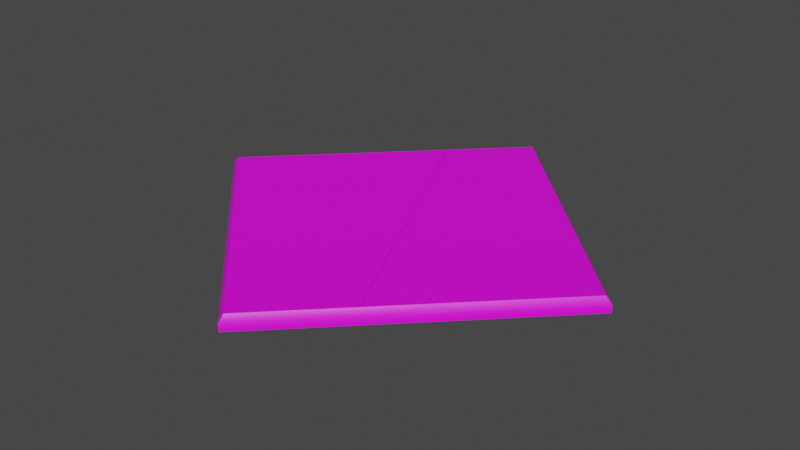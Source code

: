 # Source: newboard.blend  (saved by Blender 2.93.20; exported with 4.5.12 LTS)
import bpy
from mathutils import Matrix  # noqa: F401  (used for matrix-valued properties, if any)

bpy.ops.wm.read_factory_settings(use_empty=True)
scene = bpy.context.scene
scene.name = 'Scene'

# ---- collections
col_collection = bpy.data.collections.new('Collection'); scene.collection.children.link(col_collection)

# ---- images (referenced by path relative to the original .blend; pixels are not part of the script)
import os
ASSET_DIR = os.environ.get("B2B_ASSET_DIR", "")  # directory of the original .blend (textures are referenced by path, not embedded)
HERE = os.path.dirname(os.path.abspath(__file__))  # packed textures are extracted next to this script under _unpacked/

def load_image(name, relpath, width, height, colorspace="sRGB"):
    """Load a texture the original file referenced (path relative to the .blend, or extracted next to this script)."""
    p = next((c for c in (os.path.join(HERE, relpath), os.path.join(ASSET_DIR, relpath)) if relpath and os.path.exists(c)), "")
    if p:
        img = bpy.data.images.load(p, check_existing=True)
        img.name = name
    else:  # same state as the original file: an image datablock whose file is absent (Cycles renders it pink)
        img = bpy.data.images.new(name, width, height)
        img.source = "FILE"
        img.filepath = "//" + (relpath or name)
    img.colorspace_settings.name = colorspace
    return img
img_chess_board_jpg = load_image('Chess_Board.jpg', 'Textures/Chess_Board.jpg', 1024, 1024, 'sRGB')
img_wood_bmp = load_image('Wood.bmp', 'Textures/Wood.bmp', 1024, 1024, 'sRGB')
img_chess_board_jpg_001 = load_image('Chess_Board.jpg.001', 'Textures/Chess_Board.jpg', 1024, 1024, 'sRGB')
img_wood_bmp_001 = load_image('Wood.bmp.001', 'Textures/Wood.bmp', 1024, 1024, 'sRGB')

# ---- materials (node trees are filled in below, after node groups)
mat_glass = bpy.data.materials.new('Glass')
mat_glass.use_transparent_shadow = False
mat_wood = bpy.data.materials.new('Wood')
mat_wood.use_transparent_shadow = False
mat_glass_001 = bpy.data.materials.new('Glass.001')
mat_glass_001.use_transparent_shadow = False
mat_glass_001.roughness = 0.5
mat_wood_001 = bpy.data.materials.new('Wood.001')
mat_wood_001.use_transparent_shadow = False
mat_wood_001.roughness = 0.5

# ---- material node trees
mat_glass.use_nodes = True; mat_glass.node_tree.nodes.clear()
_N = mat_glass.node_tree.nodes; _L = mat_glass.node_tree.links
n0 = _N.new('ShaderNodeBsdfPrincipled'); n0.name = 'Principled BSDF'; n0.location = (10, 300)
n0.distribution = 'GGX'
n0.subsurface_method = 'BURLEY'
n0.inputs[3].default_value = 1.45
n0.inputs[27].default_value = (0.0, 0.0, 0.0, 1.0)
n0.inputs[28].default_value = 1.0
n1 = _N.new('ShaderNodeOutputMaterial'); n1.name = 'Material Output'; n1.location = (300, 300)
n2 = _N.new('ShaderNodeTexImage'); n2.name = 'Image Texture'; n2.location = (-280, 260)
n2.image = img_chess_board_jpg
_L.new(n0.outputs[0], n1.inputs[0])
_L.new(n2.outputs[0], n0.inputs[0])
n1.is_active_output = True
mat_wood.use_nodes = True; mat_wood.node_tree.nodes.clear()
_N = mat_wood.node_tree.nodes; _L = mat_wood.node_tree.links
n0 = _N.new('ShaderNodeBsdfPrincipled'); n0.name = 'Principled BSDF'; n0.location = (10, 300)
n0.distribution = 'GGX'
n0.subsurface_method = 'BURLEY'
n0.inputs[3].default_value = 1.45
n0.inputs[27].default_value = (0.0, 0.0, 0.0, 1.0)
n0.inputs[28].default_value = 1.0
n1 = _N.new('ShaderNodeOutputMaterial'); n1.name = 'Material Output'; n1.location = (300, 300)
n2 = _N.new('ShaderNodeTexImage'); n2.name = 'Image Texture'; n2.location = (-280, 260)
n2.image = img_wood_bmp
_L.new(n0.outputs[0], n1.inputs[0])
_L.new(n2.outputs[0], n0.inputs[0])
n1.is_active_output = True
mat_glass_001.use_nodes = True; mat_glass_001.node_tree.nodes.clear()
_N = mat_glass_001.node_tree.nodes; _L = mat_glass_001.node_tree.links
n0 = _N.new('ShaderNodeBsdfPrincipled'); n0.name = 'Principled BSDF'; n0.location = (10, 300)
n0.distribution = 'GGX'
n0.subsurface_method = 'BURLEY'
n0.inputs[3].default_value = 1.45
n0.inputs[27].default_value = (0.0, 0.0, 0.0, 1.0)
n0.inputs[28].default_value = 1.0
n1 = _N.new('ShaderNodeOutputMaterial'); n1.name = 'Material Output'; n1.location = (300, 300)
n2 = _N.new('ShaderNodeTexImage'); n2.name = 'Image Texture'; n2.location = (-300, 600)
n2.image = img_chess_board_jpg_001
_L.new(n0.outputs[0], n1.inputs[0])
_L.new(n2.outputs[0], n0.inputs[0])
n1.is_active_output = True
mat_wood_001.use_nodes = True; mat_wood_001.node_tree.nodes.clear()
_N = mat_wood_001.node_tree.nodes; _L = mat_wood_001.node_tree.links
n0 = _N.new('ShaderNodeBsdfPrincipled'); n0.name = 'Principled BSDF'; n0.location = (10, 300)
n0.distribution = 'GGX'
n0.subsurface_method = 'BURLEY'
n0.inputs[3].default_value = 1.45
n0.inputs[27].default_value = (0.0, 0.0, 0.0, 1.0)
n0.inputs[28].default_value = 1.0
n1 = _N.new('ShaderNodeOutputMaterial'); n1.name = 'Material Output'; n1.location = (300, 300)
n2 = _N.new('ShaderNodeTexImage'); n2.name = 'Image Texture'; n2.location = (-300, 600)
n2.image = img_wood_bmp_001
_L.new(n0.outputs[0], n1.inputs[0])
_L.new(n2.outputs[0], n0.inputs[0])
n1.is_active_output = True

# ---- world
world_world = bpy.data.worlds.new('World'); scene.world = world_world
world_world.use_nodes = True; world_world.node_tree.nodes.clear()
_N = world_world.node_tree.nodes; _L = world_world.node_tree.links
n0 = _N.new('ShaderNodeOutputWorld'); n0.name = 'World Output'; n0.location = (300, 300)
n1 = _N.new('ShaderNodeBackground'); n1.name = 'Background'; n1.location = (10, 300)
n1.inputs[0].default_value = (0.05088, 0.05088, 0.05088, 1.0)
_L.new(n1.outputs[0], n0.inputs[0])
n0.is_active_output = True
world_world.color = (0.05088, 0.05088, 0.05088)
world_world.use_sun_shadow = False
world_world.sun_shadow_jitter_overblur = 0.0

# ---- meshes
me_board = bpy.data.meshes.new('Board')
me_board.from_pydata([(-50.0, 0.0, 50.0), (50.0, 0.0, 50.0), (50.0, 0.0, -50.0), (-50.0, 0.0, -50.0), (50.0, 0.0, 50.0), (50.0, 0.0, -50.0), (-50.0, 0.0, -50.0), (-50.0, 0.0, 50.0), (50.0, -3.616, -50.0), (50.0, -3.616, 50.0), (-50.0, -3.616, 50.0), (-50.0, -3.616, -50.0), (53.38, -3.616, -53.38), (53.38, -3.616, 53.38), (-53.38, -3.616, 53.38), (-53.38, -3.616, -53.38), (51.91, 0.0, 51.91), (51.91, 0.0, -51.91), (53.38, -1.576, -53.38), (53.38, -1.576, 53.38), (-51.91, 0.0, 51.91), (-53.38, -1.576, 53.38), (-51.91, 0.0, -51.91), (-53.38, -1.576, -53.38)], [], [(0, 1, 2, 3), (1, 4, 5, 2), (6, 7, 0, 3), (7, 4, 1, 0), (2, 5, 6, 3), (8, 9, 10, 11), (12, 13, 9, 8), (13, 14, 10, 9), (14, 15, 11, 10), (15, 12, 8, 11), (16, 17, 5, 4), (12, 18, 19, 13), (20, 16, 4, 7), (13, 19, 21, 14), (22, 20, 7, 6), (14, 21, 23, 15), (17, 22, 6, 5), (15, 23, 18, 12), (19, 18, 17, 16), (20, 21, 19, 16), (22, 23, 21, 20), (18, 23, 22, 17)])
me_board.polygons.foreach_set('use_smooth', [True] * 22)
me_board.polygons.foreach_set('material_index', [0, 1, 1, 1, 1, 1, 1, 1, 1, 1, 1, 1, 1, 1, 1, 1, 1, 1, 1, 1, 1, 1])
_k = set([(0, 1), (0, 3), (1, 2), (2, 3), (4, 5), (4, 7), (5, 6), (6, 7), (12, 13), (12, 15), (12, 18), (13, 14), (13, 19), (14, 15), (14, 21), (15, 23), (16, 17), (16, 19), (16, 20), (17, 18), (17, 22), (20, 21), (20, 22), (22, 23)])
me_board.attributes.new('sharp_edge', 'BOOLEAN', 'EDGE').data.foreach_set('value', [ (min(e.vertices), max(e.vertices)) in _k for e in me_board.edges])
_uv = me_board.uv_layers.new(name='UVMap')
_uv.uv.foreach_set('vector', [0.00507, 0.00692, 0.00506, 0.989, 0.9991, 0.989, 0.9991, 0.0069, 0.9684, 0.03164, 0.9684, 0.03164, 0.9683, 0.9683, 0.9683, 0.9683, 0.03164, 0.9684, 0.03166, 0.03166, 0.03166, 0.03166, 0.03164, 0.9684, 0.03166, 0.03166, 0.9684, 0.03164, 0.9684, 0.03164, 0.03166, 0.03166, 0.9683, 0.9683, 0.9683, 0.9683, 0.03164, 0.9684, 0.03164, 0.9684, 0.9683, 0.9683, 0.9684, 0.03164, 0.03166, 0.03166, 0.03164, 0.9684, 1.0, 1.0, 1.0, 0.0, 0.9684, 0.03164, 0.9683, 0.9683, 1.0, 0.0, 2e-05, 2e-05, 0.03166, 0.03166, 0.9684, 0.03164, 2e-05, 2e-05, 0.0, 1.0, 0.03164, 0.9684, 0.03166, 0.03166, 0.0, 1.0, 1.0, 1.0, 0.9683, 0.9683, 0.03164, 0.9684, -0.1974, 1.977, 1.029, 1.977, 1.007, 1.95, -0.1749, 1.95, 1.032, 0.4822, 1.032, 0.5023, -0.02792, 0.5023, -0.02792, 0.4822, -0.1974, 0.5064, -0.1974, 1.977, -0.1749, 1.95, -0.1749, 0.5334, 1.026, 0.4822, 1.026, 0.5023, -0.03414, 0.5023, -0.03414, 0.4822, 1.029, 0.5064, -0.1974, 0.5064, -0.1749, 0.5334, 1.007, 0.5334, -0.0279, 0.4822, -0.0279, 0.5023, 1.032, 0.5023, 1.032, 0.4822, 1.029, 1.977, 1.029, 0.5064, 1.007, 0.5334, 1.007, 1.95, -0.03416, 0.4822, -0.03416, 0.5023, 1.026, 0.5023, 1.026, 0.4822, -0.02792, 0.5023, 1.032, 0.5023, 1.017, 0.5178, -0.0133, 0.5178, -0.01952, 0.5178, -0.03414, 0.5023, 1.026, 0.5023, 1.011, 0.5178, 1.017, 0.5178, 1.032, 0.5023, -0.0279, 0.5023, -0.01329, 0.5178, 1.026, 0.5023, -0.03416, 0.5023, -0.01954, 0.5178, 1.011, 0.5178])
me_board.materials.append(mat_glass)
me_board.materials.append(mat_wood)
me_board.use_remesh_fix_poles = True
me_board.use_remesh_preserve_attributes = False
me_board.update()
me_board.normals_split_custom_set([tuple(v) for v in zip(*[iter([0.0, 1.0, 0.0, 0.0, 1.0, 0.0, 0.0, 1.0, 0.0, 0.0, 1.0, 0.0, 0.0, 0.0, 0.0, 0.0, 0.0, 0.0, 0.0, 0.0, 0.0, 0.0, 0.0, 0.0, 0.0, 0.0, 0.0, 0.0, 0.0, 0.0, 0.0, 0.0, 0.0, 0.0, 0.0, 0.0, 0.0, 0.0, 0.0, 0.0, 0.0, 0.0, 0.0, 0.0, 0.0, 0.0, 0.0, 0.0, 0.0, 0.0, 0.0, 0.0, 0.0, 0.0, 0.0, 0.0, 0.0, 0.0, 0.0, 0.0, 0.0, -1.0, -3.364e-08, 0.0, -1.0, 3.191e-08, 0.0, -1.0, 3.309e-08, 0.0, -1.0, -3.246e-08, 0.0, -1.0, -4.448e-08, 0.0, -1.0, 4.291e-08, 0.0, -1.0, 3.191e-08, 0.0, -1.0, -3.364e-08, 0.0, -1.0, 4.291e-08, 0.0, -1.0, 4.448e-08, 0.0, -1.0, 3.309e-08, 0.0, -1.0, 3.191e-08, 0.0, -1.0, 4.448e-08, 0.0, -1.0, -4.291e-08, 0.0, -1.0, -3.246e-08, 0.0, -1.0, 3.309e-08, 0.0, -1.0, -4.291e-08, 0.0, -1.0, -4.448e-08, 0.0, -1.0, -3.364e-08, 0.0, -1.0, -3.246e-08, 0.0, 1.0, 0.0, 0.0, 1.0, 0.0, 0.0, 1.0, 0.0, 0.0, 1.0, 0.0, 1.0, 0.0, -1.594e-05, 0.9303, 0.3669, -8.486e-06, 0.9303, 0.3669, -1.527e-05, 1.0, 0.0, -1.594e-05, 0.0, 1.0, 0.0, 0.0, 1.0, 0.0, 0.0, 1.0, 0.0, 0.0, 1.0, 0.0, -1.594e-05, 0.0, 1.0, -1.217e-05, 0.3669, 0.9303, -1.61e-05, 0.3669, 0.9303, -1.594e-05, 0.0, 1.0, 0.0, 1.0, 0.0, 0.0, 1.0, 0.0, 0.0, 1.0, 0.0, 0.0, 1.0, 0.0, -1.0, 0.0, 1.594e-05, -0.9303, 0.3669, 8.486e-06, -0.9303, 0.3669, 1.527e-05, -1.0, 0.0, 1.594e-05, 0.0, 1.0, 0.0, 0.0, 1.0, 0.0, 0.0, 1.0, 0.0, 0.0, 1.0, 0.0, 1.594e-05, 0.0, -1.0, 1.217e-05, 0.3669, -0.9303, 1.61e-05, 0.3669, -0.9303, 1.594e-05, 0.0, -1.0, 0.9303, 0.3669, -1.527e-05, 0.9303, 0.3669, -8.486e-06, 0.7308, 0.6826, -1.18e-05, 0.7308, 0.6826, -1.18e-05, -1.183e-05, 0.6826, 0.7308, -1.61e-05, 0.3669, 0.9303, -1.217e-05, 0.3669, 0.9303, -1.183e-05, 0.6826, 0.7308, -0.7308, 0.6826, 1.18e-05, -0.9303, 0.3669, 1.527e-05, -0.9303, 0.3669, 8.486e-06, -0.7308, 0.6826, 1.18e-05, 1.61e-05, 0.3669, -0.9303, 1.217e-05, 0.3669, -0.9303, 1.183e-05, 0.6826, -0.7308, 1.183e-05, 0.6826, -0.7308])] * 3)])
me_board_002 = bpy.data.meshes.new('Board.002')
me_board_002.from_pydata([(-0.002319, 0.6789, 8.346), (8.346, 0.6789, -0.002268), (0.002319, 0.679, -8.346), (-8.346, 0.679, 0.002268), (8.346, 0.6789, -0.002268), (0.002319, 0.679, -8.346), (-8.346, 0.679, 0.002268), (-0.002319, 0.6789, 8.346), (0.002319, 0.1056, -8.346), (8.346, 0.1056, -0.002268), (-0.002319, 0.1056, 8.346), (-8.346, 0.1056, 0.002268), (0.002476, 0.1056, -8.91), (8.91, 0.1056, -0.002422), (-0.002476, 0.1056, 8.91), (-8.91, 0.1056, 0.002422), (8.665, 0.6789, -0.002355), (0.002408, 0.679, -8.664), (0.002476, 0.429, -8.91), (8.91, 0.429, -0.002422), (-0.002408, 0.6789, 8.664), (-0.002476, 0.429, 8.91), (-8.665, 0.679, 0.002355), (-8.91, 0.429, 0.002422)], [], [(0, 1, 2, 3), (1, 4, 5, 2), (6, 7, 0, 3), (7, 4, 1, 0), (2, 5, 6, 3), (8, 9, 10, 11), (12, 13, 9, 8), (13, 14, 10, 9), (14, 15, 11, 10), (15, 12, 8, 11), (16, 17, 5, 4), (12, 18, 19, 13), (20, 16, 4, 7), (13, 19, 21, 14), (22, 20, 7, 6), (14, 21, 23, 15), (17, 22, 6, 5), (15, 23, 18, 12), (19, 18, 17, 16), (20, 21, 19, 16), (22, 23, 21, 20), (18, 23, 22, 17)])
me_board_002.polygons.foreach_set('use_smooth', [True] * 22)
me_board_002.polygons.foreach_set('material_index', [0, 1, 1, 1, 1, 1, 1, 1, 1, 1, 1, 1, 1, 1, 1, 1, 1, 1, 1, 1, 1, 1])
_k = set([(0, 1), (0, 3), (1, 2), (2, 3), (4, 5), (4, 7), (5, 6), (6, 7), (12, 13), (12, 15), (12, 18), (13, 14), (13, 19), (14, 15), (14, 21), (15, 23), (16, 17), (16, 19), (16, 20), (17, 18), (17, 22), (20, 21), (20, 22), (22, 23)])
me_board_002.attributes.new('sharp_edge', 'BOOLEAN', 'EDGE').data.foreach_set('value', [ (min(e.vertices), max(e.vertices)) in _k for e in me_board_002.edges])
_uv = me_board_002.uv_layers.new(name='UVMap')
_uv.uv.foreach_set('vector', [0.00507, 0.00692, 0.00506, 0.989, 0.9991, 0.989, 0.9991, 0.0069, 0.9684, 0.03164, 0.9684, 0.03164, 0.9683, 0.9683, 0.9683, 0.9683, 0.03164, 0.9684, 0.03166, 0.03166, 0.03166, 0.03166, 0.03164, 0.9684, 0.03166, 0.03166, 0.9684, 0.03164, 0.9684, 0.03164, 0.03166, 0.03166, 0.9683, 0.9683, 0.9683, 0.9683, 0.03164, 0.9684, 0.03164, 0.9684, 0.9683, 0.9683, 0.9684, 0.03164, 0.03166, 0.03166, 0.03164, 0.9684, 1.0, 1.0, 1.0, 0.0, 0.9684, 0.03164, 0.9683, 0.9683, 1.0, 0.0, 2e-05, 2e-05, 0.03166, 0.03166, 0.9684, 0.03164, 2e-05, 2e-05, 0.0, 1.0, 0.03164, 0.9684, 0.03166, 0.03166, 0.0, 1.0, 1.0, 1.0, 0.9683, 0.9683, 0.03164, 0.9684, -0.1974, 1.977, 1.029, 1.977, 1.007, 1.95, -0.1749, 1.95, 1.032, 0.4822, 1.032, 0.5023, -0.02792, 0.5023, -0.02792, 0.4822, -0.1974, 0.5064, -0.1974, 1.977, -0.1749, 1.95, -0.1749, 0.5334, 1.026, 0.4822, 1.026, 0.5023, -0.03414, 0.5023, -0.03414, 0.4822, 1.029, 0.5064, -0.1974, 0.5064, -0.1749, 0.5334, 1.007, 0.5334, -0.0279, 0.4822, -0.0279, 0.5023, 1.032, 0.5023, 1.032, 0.4822, 1.029, 1.977, 1.029, 0.5064, 1.007, 0.5334, 1.007, 1.95, -0.03416, 0.4822, -0.03416, 0.5023, 1.026, 0.5023, 1.026, 0.4822, -0.02792, 0.5023, 1.032, 0.5023, 1.017, 0.5178, -0.0133, 0.5178, -0.01952, 0.5178, -0.03414, 0.5023, 1.026, 0.5023, 1.011, 0.5178, 1.017, 0.5178, 1.032, 0.5023, -0.0279, 0.5023, -0.01329, 0.5178, 1.026, 0.5023, -0.03416, 0.5023, -0.01954, 0.5178, 1.011, 0.5178])
me_board_002.materials.append(mat_glass_001)
me_board_002.materials.append(mat_wood_001)
me_board_002.use_remesh_fix_poles = True
me_board_002.use_remesh_preserve_attributes = False
me_board_002.update()
me_board_002.normals_split_custom_set([tuple(v) for v in zip(*[iter([1.214e-07, 1.0, 1.198e-07, 1.214e-07, 1.0, 1.198e-07, 1.214e-07, 1.0, 1.198e-07, 1.214e-07, 1.0, 1.198e-07, -0.3826, 0.0, -0.9239, -0.3826, 9.293e-08, -0.9239, 0.5, 0.5, -0.7072, -0.5, -0.5, -0.7072, 0.3827, -9.294e-08, -0.9239, 9.337e-11, -3.894e-07, -1.0, 9.343e-11, 3.894e-07, -1.0, 0.3827, 0.0, -0.9239, 9.337e-11, -3.894e-07, -1.0, -0.3826, 9.293e-08, -0.9239, -0.3826, 0.0, -0.9239, 9.343e-11, 3.894e-07, -1.0, -0.5, -0.5, -0.7072, 0.5, 0.5, -0.7072, 0.3827, -9.294e-08, -0.9239, 0.3827, 0.0, -0.9239, -7.359e-08, -1.0, -7.599e-08, -7.358e-08, -1.0, -8.518e-08, -7.359e-08, -1.0, -7.14e-08, -7.358e-08, -1.0, -6.221e-08, -5.811e-08, -1.0, -6.129e-08, -5.811e-08, -1.0, -7.353e-08, -7.358e-08, -1.0, -8.518e-08, -7.359e-08, -1.0, -7.599e-08, -5.811e-08, -1.0, -7.353e-08, -5.811e-08, -1.0, -5.515e-08, -7.359e-08, -1.0, -7.14e-08, -7.358e-08, -1.0, -8.518e-08, -5.811e-08, -1.0, -5.515e-08, -5.811e-08, -1.0, -4.29e-08, -7.358e-08, -1.0, -6.221e-08, -7.359e-08, -1.0, -7.14e-08, -5.811e-08, -1.0, -4.29e-08, -5.811e-08, -1.0, -6.129e-08, -7.359e-08, -1.0, -7.599e-08, -7.358e-08, -1.0, -6.221e-08, 5.961e-08, 1.0, 1.763e-07, 5.961e-08, 1.0, 6.183e-11, 5.958e-08, 1.0, -2.095e-11, 5.958e-08, 1.0, 1.763e-07, 0.7071, 0.0, -0.7071, 0.6628, 0.3263, -0.6739, 0.6739, 0.3263, -0.6628, 0.7071, 0.0, -0.7071, 5.961e-08, 1.0, 8.81e-08, 5.961e-08, 1.0, 1.763e-07, 5.958e-08, 1.0, 1.763e-07, 5.958e-08, 1.0, 8.814e-08, 0.7071, 0.0, 0.7071, 0.6739, 0.3262, 0.6629, 0.6629, 0.3262, 0.6739, 0.7071, 0.0, 0.7071, 5.961e-08, 1.0, -8.81e-08, 5.961e-08, 1.0, 8.81e-08, 5.958e-08, 1.0, 8.814e-08, 5.958e-08, 1.0, -8.814e-08, -0.7071, 0.0, 0.7071, -0.6628, 0.3263, 0.6739, -0.6739, 0.3263, 0.6628, -0.7071, 0.0, 0.7071, 5.961e-08, 1.0, 6.183e-11, 5.961e-08, 1.0, -8.81e-08, 5.958e-08, 1.0, -8.814e-08, 5.958e-08, 1.0, -2.095e-11, -0.7071, 0.0, -0.7071, -0.6739, 0.3261, -0.6629, -0.6629, 0.3261, -0.674, -0.7071, 0.0, -0.7071, 0.6739, 0.3263, -0.6628, 0.6628, 0.3263, -0.6739, 0.5805, 0.571, -0.5805, 0.5805, 0.571, -0.5805, 0.5806, 0.5708, 0.5806, 0.6629, 0.3262, 0.6739, 0.6739, 0.3262, 0.6629, 0.5806, 0.5708, 0.5806, -0.5805, 0.571, 0.5805, -0.6739, 0.3263, 0.6628, -0.6628, 0.3263, 0.6739, -0.5805, 0.571, 0.5805, -0.6629, 0.3261, -0.674, -0.6739, 0.3261, -0.6629, -0.5806, 0.5708, -0.5806, -0.5806, 0.5708, -0.5806])] * 3)])

# ---- objects
ob_board = bpy.data.objects.new('Board', me_board)
ob_board_002 = bpy.data.objects.new('Board.002', me_board_002)

# ---- transforms, parenting, visibility, modifiers, constraints
ob_board.location = (0.0, 0.0, 0.679)
ob_board.rotation_euler = (1.571, -0.0, 0.7854)
ob_board.scale = (0.1181, 0.1586, 0.118)
ob_board_002.location = (0.0, 0.0, 0.0)
ob_board_002.rotation_euler = (1.571, -0.0, 0.0)

# ---- collection membership
col_collection.objects.link(ob_board)
col_collection.objects.link(ob_board_002)

# ---- scene / render settings (as saved in the file)
scene.frame_start = 1; scene.frame_end = 250; scene.frame_set(1)
scene.render.engine = 'BLENDER_EEVEE_NEXT'
scene.cycles.use_denoising = False
scene.cycles.samples = 128
scene.cycles.sampling_pattern = 'TABULATED_SOBOL'
scene.cycles.use_adaptive_sampling = False
scene.cycles.use_light_tree = False
scene.view_settings.view_transform = 'Filmic'
bpy.context.view_layer.update()

# ---- added for rendering (the .blend has no active camera and no usable light): camera, sun
cam_auto = bpy.data.cameras.new('AutoCamera')
cam_auto.lens = 50.0
cam_auto.sensor_width = 36.0
cam_auto.clip_end = 1000.0
ob_auto_camera = bpy.data.objects.new('AutoCamera', cam_auto)
scene.collection.objects.link(ob_auto_camera)
ob_auto_camera.location = (23.3236, -27.9883, 19.0511)
ob_auto_camera.rotation_euler = (1.09748, -7.21219e-08, 0.694738)
scene.camera = ob_auto_camera
light_auto_sun = bpy.data.lights.new('AutoSun', 'SUN')
light_auto_sun.energy = 3.0
light_auto_sun.angle = 0.0523599
ob_auto_sun = bpy.data.objects.new('AutoSun', light_auto_sun)
scene.collection.objects.link(ob_auto_sun)
ob_auto_sun.rotation_euler = (0.872665, 0.174533, 0.523599)
bpy.context.view_layer.update()
